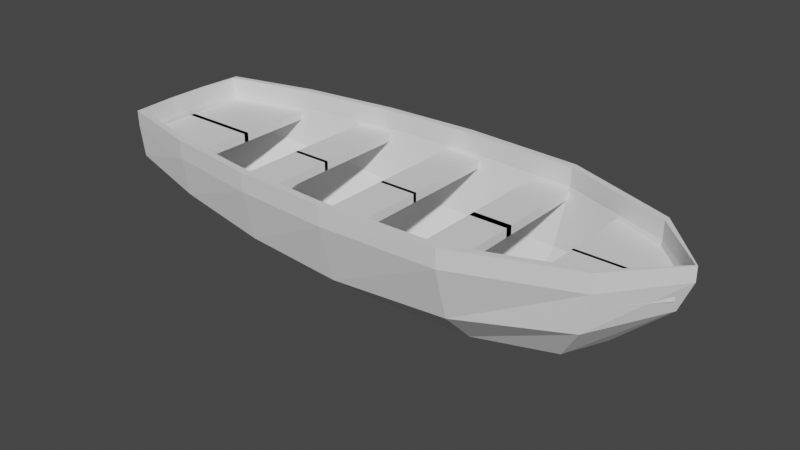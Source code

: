 # Source: Tiny_boat_01.blend  (saved by Blender 3.3.6; exported with 4.5.12 LTS)
import bpy
from mathutils import Matrix  # noqa: F401  (used for matrix-valued properties, if any)

bpy.ops.wm.read_factory_settings(use_empty=True)
scene = bpy.context.scene
scene.name = 'Scene'

# ---- collections
col_collection = bpy.data.collections.new('Collection'); scene.collection.children.link(col_collection)

# ---- world
world_world = bpy.data.worlds.new('World'); scene.world = world_world
world_world.use_nodes = True; world_world.node_tree.nodes.clear()
_N = world_world.node_tree.nodes; _L = world_world.node_tree.links
n0 = _N.new('ShaderNodeOutputWorld'); n0.name = 'World Output'; n0.location = (300, 300)
n1 = _N.new('ShaderNodeBackground'); n1.name = 'Background'; n1.location = (10, 300)
n1.inputs[0].default_value = (0.05088, 0.05088, 0.05088, 1.0)
_L.new(n1.outputs[0], n0.inputs[0])
n0.is_active_output = True
world_world.color = (0.05088, 0.05088, 0.05088)
world_world.use_sun_shadow = False
world_world.sun_shadow_jitter_overblur = 0.0

# ---- meshes
me_cube_007 = bpy.data.meshes.new('Cube.007')
me_cube_007.from_pydata([(-32.0, 0.9511, -5.265), (-32.34, 0.9569, 7.058), (-7.78, 1.206, -12.43), (-7.627, 1.49, 6.893), (-31.98, 0.0003674, -13.4), (-32.49, 0.0, 7.058), (1.798, -0.0004853, -4.579), (2.555, 0.0, 7.058), (-14.92, 1.322, -13.44), (-14.92, 1.568, 7.058), (-14.8, -0.0001787, -24.67), (-32.28, 0.9601, 2.919), (-7.653, 1.485, 1.781), (2.555, 0.0, 3.294), (-32.46, 2.021e-05, 2.376), (-14.92, 1.568, 1.849), (-14.83, 0.6692, -22.2), (-1.284, -0.001628, -16.5), (-7.866, 0.643, -21.79), (-32.47, 0.3105, 2.411), (-32.49, 0.319, 7.058), (-31.99, 0.4093, -12.75), (-7.909, 6.191e-05, -23.63), (-26.83, 1.192, -8.219), (-26.76, 0.001055, -18.8), (-26.85, 1.29, 7.058), (-26.84, 1.283, 2.101), (-26.8, 0.6495, -16.95), (-1.211, 0.7814, -8.4), (-0.6907, 0.8237, 6.966), (-0.6907, 0.8237, 2.114), (-2.832, 0.4673, -18.76), (-2.75, -0.0009483, -20.18), (-20.89, 1.496, 7.058), (-20.89, 1.492, 1.975), (-20.88, 1.324, -11.32), (-20.78, 0.0004383, -23.03), (-20.82, 0.6593, -20.87), (-32.22, 0.0001961, -5.615), (-32.22, 0.3622, -5.511)], [], [(14, 5, 20, 19), (15, 9, 3, 12), (8, 2, 18, 16), (30, 29, 7, 13), (35, 8, 16, 37), (34, 33, 9, 15), (35, 34, 15, 8), (28, 30, 13, 6), (8, 15, 12, 2), (4, 38, 39, 21), (21, 27, 24, 4), (16, 18, 22, 10), (31, 28, 6, 17), (19, 20, 1, 11), (37, 16, 10, 36), (21, 39, 0), (22, 18, 31, 32), (0, 11, 26, 23), (11, 1, 25, 26), (0, 23, 27, 21), (18, 2, 28, 31), (2, 12, 30, 28), (12, 3, 29, 30), (32, 31, 17), (27, 37, 36, 24), (23, 26, 34, 35), (26, 25, 33, 34), (23, 35, 37, 27), (0, 39, 19, 11), (39, 38, 14, 19)])
_uv = me_cube_007.uv_layers.new(name='UVMap')
_uv.uv.foreach_set('vector', [0.4919, 0.125, 0.625, 0.125, 0.625, 0.1898, 0.4922, 0.1893, 0.4892, 0.375, 0.625, 0.375, 0.625, 0.4577, 0.4761, 0.4713, 0.25, 0.5, 0.3711, 0.4897, 0.3385, 0.5199, 0.25, 0.566, 0.4932, 0.542, 0.625, 0.5351, 0.625, 0.625, 0.5, 0.625, 0.2186, 0.5004, 0.25, 0.5, 0.25, 0.566, 0.2187, 0.5654, 0.4902, 0.3437, 0.625, 0.3437, 0.625, 0.375, 0.4892, 0.375, 0.3798, 0.3437, 0.4902, 0.3437, 0.4892, 0.375, 0.375, 0.375, 0.3599, 0.5511, 0.4932, 0.542, 0.5, 0.625, 0.3695, 0.625, 0.375, 0.375, 0.4892, 0.375, 0.4761, 0.4713, 0.3711, 0.4897, 0.3534, 0.1256, 0.4218, 0.1253, 0.4222, 0.2004, 0.3582, 0.2106, 0.1468, 0.5642, 0.1875, 0.5649, 0.1875, 0.625, 0.1468, 0.625, 0.25, 0.566, 0.3385, 0.5199, 0.3181, 0.625, 0.25, 0.625, 0.3433, 0.5886, 0.3599, 0.5511, 0.3695, 0.625, 0.3468, 0.625, 0.4922, 0.1893, 0.625, 0.1898, 0.625, 0.2691, 0.4972, 0.2696, 0.2187, 0.5654, 0.25, 0.566, 0.25, 0.625, 0.2187, 0.625, 0.3582, 0.2106, 0.4222, 0.2004, 0.4141, 0.2717, 0.3181, 0.625, 0.3385, 0.5199, 0.3433, 0.5886, 0.3352, 0.625, 0.4141, 0.2717, 0.4972, 0.2696, 0.4911, 0.3125, 0.3847, 0.3124, 0.4972, 0.2696, 0.625, 0.2691, 0.625, 0.3125, 0.4911, 0.3125, 0.1455, 0.47, 0.1872, 0.5009, 0.1875, 0.5649, 0.1468, 0.5642, 0.3385, 0.5199, 0.3711, 0.4897, 0.3599, 0.5511, 0.3433, 0.5886, 0.3711, 0.4897, 0.4761, 0.4713, 0.4932, 0.542, 0.3599, 0.5511, 0.4761, 0.4713, 0.625, 0.4577, 0.625, 0.5351, 0.4932, 0.542, 0.3352, 0.625, 0.3433, 0.5886, 0.3468, 0.625, 0.1875, 0.5649, 0.2187, 0.5654, 0.2187, 0.625, 0.1875, 0.625, 0.3847, 0.3124, 0.4911, 0.3125, 0.4902, 0.3437, 0.3798, 0.3437, 0.4911, 0.3125, 0.625, 0.3125, 0.625, 0.3437, 0.4902, 0.3437, 0.1872, 0.5009, 0.2186, 0.5004, 0.2187, 0.5654, 0.1875, 0.5649, 0.4141, 0.2717, 0.4222, 0.2004, 0.4922, 0.1893, 0.4972, 0.2696, 0.4222, 0.2004, 0.4218, 0.1253, 0.4919, 0.125, 0.4922, 0.1893])
me_cube_007.update()
me_cube_008 = bpy.data.meshes.new('Cube.008')
me_cube_008.from_pydata([(-3.898, 1.16, 1.0), (1.969, 0.1198, 1.0), (-0.5728, 0.8399, 1.0), (-16.32, 1.603, 1.0), (-13.92, 1.603, 1.0), (-32.22, 0.9728, 1.0), (-27.26, 1.307, 1.0), (-22.93, 1.481, 1.0), (-20.54, 1.481, 1.0), (-10.08, 1.476, 1.0), (-7.68, 1.476, 1.0), (-22.93, -0.0318, 1.0), (-20.54, -0.0318, 1.0), (-32.22, -0.03948, 1.0), (-27.26, -0.03948, 1.0), (-16.32, -0.03025, 1.0), (-13.92, -0.03025, 1.0), (-10.08, -0.0571, 1.0), (-7.68, -0.0571, 1.0), (-3.898, -0.02614, 1.0), (1.969, -0.02614, 1.0), (-0.5728, -0.02614, 1.0), (-3.898, -0.02614, -1.373), (-3.898, 1.16, -1.373), (-0.5728, 0.8399, -1.373), (1.969, 0.1198, -1.373), (-16.32, -0.03025, -1.373), (-16.32, 1.603, -1.373), (-13.92, 1.603, -1.373), (-32.22, -0.03948, -1.373), (-32.22, 0.9728, -1.373), (-27.26, 1.307, -1.373), (-22.93, -0.0318, -1.373), (-22.93, 1.481, -1.373), (-20.54, 1.481, -1.373), (-10.08, -0.0571, -1.373), (-10.08, 1.476, -1.373), (-7.68, 1.476, -1.373), (-20.54, -0.0318, -1.373), (-27.26, -0.03948, -1.373), (-13.92, -0.03025, -1.373), (-7.68, -0.0571, -1.373), (1.969, -0.02614, -1.373), (-0.5728, -0.02614, -1.373)], [], [(8, 7, 11, 12), (6, 5, 13, 14), (4, 3, 15, 16), (10, 9, 17, 18), (1, 2, 21, 20), (2, 0, 19, 21), (34, 38, 32, 33), (31, 39, 29, 30), (28, 40, 26, 27), (37, 41, 35, 36), (25, 42, 43, 24), (24, 43, 22, 23), (3, 27, 26, 15), (17, 35, 41, 18), (12, 38, 34, 8), (4, 28, 27, 3), (20, 42, 25, 1), (11, 32, 38, 12), (5, 30, 29, 13), (14, 39, 31, 6), (6, 31, 30, 5), (21, 43, 42, 20), (13, 29, 39, 14), (7, 33, 32, 11), (19, 22, 43, 21), (0, 23, 22, 19), (16, 40, 28, 4), (8, 34, 33, 7), (1, 25, 24, 2), (15, 26, 40, 16), (9, 36, 35, 17), (2, 24, 23, 0), (18, 41, 37, 10), (10, 37, 36, 9)])
_uv = me_cube_008.uv_layers.new(name='UVMap')
_uv.uv.foreach_set('vector', [0.625, 0.5, 0.875, 0.5, 0.875, 0.625, 0.625, 0.625, 0.625, 0.5, 0.875, 0.5, 0.875, 0.625, 0.625, 0.625, 0.625, 0.5, 0.875, 0.5, 0.875, 0.625, 0.625, 0.625, 0.625, 0.5, 0.875, 0.5, 0.875, 0.625, 0.625, 0.625, 0.625, 0.5, 0.75, 0.5, 0.75, 0.625, 0.625, 0.625, 0.75, 0.5, 0.875, 0.5, 0.875, 0.625, 0.75, 0.625, 0.625, 0.5, 0.625, 0.625, 0.875, 0.625, 0.875, 0.5, 0.625, 0.5, 0.625, 0.625, 0.875, 0.625, 0.875, 0.5, 0.625, 0.5, 0.625, 0.625, 0.875, 0.625, 0.875, 0.5, 0.625, 0.5, 0.625, 0.625, 0.875, 0.625, 0.875, 0.5, 0.625, 0.5, 0.625, 0.625, 0.75, 0.625, 0.75, 0.5, 0.75, 0.5, 0.75, 0.625, 0.875, 0.625, 0.875, 0.5, 0.875, 0.5, 0.875, 0.5, 0.875, 0.625, 0.875, 0.625, 0.875, 0.625, 0.875, 0.625, 0.625, 0.625, 0.625, 0.625, 0.625, 0.625, 0.625, 0.625, 0.625, 0.5, 0.625, 0.5, 0.625, 0.5, 0.625, 0.5, 0.875, 0.5, 0.875, 0.5, 0.625, 0.625, 0.625, 0.625, 0.625, 0.5, 0.625, 0.5, 0.875, 0.625, 0.875, 0.625, 0.625, 0.625, 0.625, 0.625, 0.875, 0.5, 0.875, 0.5, 0.875, 0.625, 0.875, 0.625, 0.625, 0.625, 0.625, 0.625, 0.625, 0.5, 0.625, 0.5, 0.625, 0.5, 0.625, 0.5, 0.875, 0.5, 0.875, 0.5, 0.75, 0.625, 0.75, 0.625, 0.625, 0.625, 0.625, 0.625, 0.875, 0.625, 0.875, 0.625, 0.625, 0.625, 0.625, 0.625, 0.875, 0.5, 0.875, 0.5, 0.875, 0.625, 0.875, 0.625, 0.875, 0.625, 0.875, 0.625, 0.75, 0.625, 0.75, 0.625, 0.875, 0.5, 0.875, 0.5, 0.875, 0.625, 0.875, 0.625, 0.625, 0.625, 0.625, 0.625, 0.625, 0.5, 0.625, 0.5, 0.625, 0.5, 0.625, 0.5, 0.875, 0.5, 0.875, 0.5, 0.625, 0.5, 0.625, 0.5, 0.75, 0.5, 0.75, 0.5, 0.875, 0.625, 0.875, 0.625, 0.625, 0.625, 0.625, 0.625, 0.875, 0.5, 0.875, 0.5, 0.875, 0.625, 0.875, 0.625, 0.75, 0.5, 0.75, 0.5, 0.875, 0.5, 0.875, 0.5, 0.625, 0.625, 0.625, 0.625, 0.625, 0.5, 0.625, 0.5, 0.625, 0.5, 0.625, 0.5, 0.875, 0.5, 0.875, 0.5])
me_cube_008.update()

# ---- objects
ob_boat_base = bpy.data.objects.new('boat_base', me_cube_007)
ob_boat_planks = bpy.data.objects.new('boat_planks', me_cube_008)

# ---- transforms, parenting, visibility, modifiers, constraints
ob_boat_base.location = (0.0, 0.0, 0.0)
ob_boat_base.delta_location = (3.836, 0.0, 1.504)
ob_boat_base.delta_scale = (0.257, 1.0, 0.05976)
_m = ob_boat_base.modifiers.new('Mirror', 'MIRROR')
_m.use_axis = (False, True, False)
_m.merge_threshold = 0.002
_m = ob_boat_base.modifiers.new('Solidify', 'SOLIDIFY')
_m.thickness = -0.11
ob_boat_planks.location = (0.0, 0.0, 0.0)
ob_boat_planks.delta_location = (3.836, 0.0, 1.504)
ob_boat_planks.delta_scale = (0.257, 1.0, 0.05976)
_m = ob_boat_planks.modifiers.new('Mirror', 'MIRROR')
_m.use_axis = (False, True, False)
_m.merge_threshold = 0.002

# ---- collection membership
col_collection.objects.link(ob_boat_base)
col_collection.objects.link(ob_boat_planks)

# ---- scene / render settings (as saved in the file)
scene.frame_start = 1; scene.frame_end = 250; scene.frame_set(1)
scene.render.engine = 'BLENDER_EEVEE_NEXT'
scene.cycles.sampling_pattern = 'TABULATED_SOBOL'
scene.cycles.use_light_tree = False
scene.view_settings.view_transform = 'Filmic'
bpy.context.view_layer.update()

# ---- added for rendering (the .blend has no active camera and no usable light): camera, sun
cam_auto = bpy.data.cameras.new('AutoCamera')
cam_auto.lens = 50.0
cam_auto.sensor_width = 36.0
cam_auto.clip_end = 1000.0
ob_auto_camera = bpy.data.objects.new('AutoCamera', cam_auto)
scene.collection.objects.link(ob_auto_camera)
ob_auto_camera.location = (9.10329, -10.9381, 8.26672)
ob_auto_camera.rotation_euler = (1.09748, -7.21219e-08, 0.694738)
scene.camera = ob_auto_camera
light_auto_sun = bpy.data.lights.new('AutoSun', 'SUN')
light_auto_sun.energy = 3.0
light_auto_sun.angle = 0.0523599
ob_auto_sun = bpy.data.objects.new('AutoSun', light_auto_sun)
scene.collection.objects.link(ob_auto_sun)
ob_auto_sun.rotation_euler = (0.872665, 0.174533, 0.523599)
bpy.context.view_layer.update()
